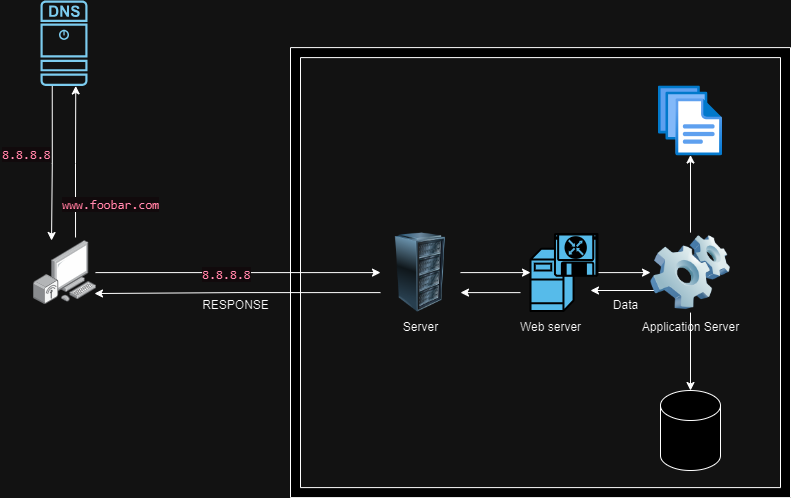

The diagram above was exported from draw.io. Its source (the exported page's mxGraphModel, read from the mxfile embedded in the PNG):
<mxGraphModel dx="1434" dy="866" grid="1" gridSize="10" guides="1" tooltips="1" connect="1" arrows="1" fold="1" page="1" pageScale="1" pageWidth="850" pageHeight="1100" math="0" shadow="0">
  <root>
    <mxCell id="0" />
    <mxCell id="1" parent="0" />
    <mxCell id="xlBdkiBRD-m0Y12R8QG5-7" value="" style="verticalLabelPosition=bottom;verticalAlign=top;html=1;shape=mxgraph.basic.frame;dx=10;whiteSpace=wrap;" vertex="1" parent="1">
      <mxGeometry x="350" y="177.1" width="500" height="450" as="geometry" />
    </mxCell>
    <mxCell id="xlBdkiBRD-m0Y12R8QG5-8" value="" style="image;html=1;image=img/lib/clip_art/computers/Server_Rack_128x128.png" vertex="1" parent="1">
      <mxGeometry x="440" y="362.1" width="80" height="80" as="geometry" />
    </mxCell>
    <mxCell id="xlBdkiBRD-m0Y12R8QG5-29" style="edgeStyle=orthogonalEdgeStyle;rounded=0;orthogonalLoop=1;jettySize=auto;html=1;entryX=0;entryY=0.5;entryDx=0;entryDy=0;" edge="1" parent="1" source="xlBdkiBRD-m0Y12R8QG5-10" target="xlBdkiBRD-m0Y12R8QG5-8">
      <mxGeometry relative="1" as="geometry" />
    </mxCell>
    <mxCell id="xlBdkiBRD-m0Y12R8QG5-10" value="" style="image;points=[];aspect=fixed;html=1;align=center;shadow=0;dashed=0;image=img/lib/allied_telesis/computer_and_terminals/Personal_Computer_Wireless.svg;direction=east;flipV=0;flipH=1;" vertex="1" parent="1">
      <mxGeometry x="92" y="370" width="63" height="64.2" as="geometry" />
    </mxCell>
    <mxCell id="xlBdkiBRD-m0Y12R8QG5-11" value="" style="sketch=0;points=[[0.015,0.015,0],[0.985,0.015,0],[0.985,0.985,0],[0.015,0.985,0],[0.25,0,0],[0.5,0,0],[0.75,0,0],[1,0.25,0],[1,0.5,0],[1,0.75,0],[0.75,1,0],[0.5,1,0],[0.25,1,0],[0,0.75,0],[0,0.5,0],[0,0.25,0]];verticalLabelPosition=bottom;html=1;verticalAlign=top;aspect=fixed;align=center;pointerEvents=1;shape=mxgraph.cisco19.dns_server;fillColor=#005073;strokeColor=none;" vertex="1" parent="1">
      <mxGeometry x="100" y="130" width="47" height="85.46" as="geometry" />
    </mxCell>
    <mxCell id="xlBdkiBRD-m0Y12R8QG5-15" style="edgeStyle=orthogonalEdgeStyle;rounded=0;orthogonalLoop=1;jettySize=auto;html=1;entryX=0.75;entryY=1;entryDx=0;entryDy=0;entryPerimeter=0;exitX=0.317;exitY=-0.047;exitDx=0;exitDy=0;exitPerimeter=0;" edge="1" parent="1" source="xlBdkiBRD-m0Y12R8QG5-10" target="xlBdkiBRD-m0Y12R8QG5-11">
      <mxGeometry relative="1" as="geometry">
        <mxPoint x="135" y="350" as="sourcePoint" />
        <mxPoint x="140" y="230" as="targetPoint" />
      </mxGeometry>
    </mxCell>
    <mxCell id="xlBdkiBRD-m0Y12R8QG5-16" value="&lt;span style=&quot;color: rgb(199, 37, 78); font-family: Menlo, Monaco, Consolas, &amp;quot;Courier New&amp;quot;, monospace; font-size: 12.6px; font-style: normal; font-variant-ligatures: normal; font-variant-caps: normal; font-weight: 400; letter-spacing: normal; orphans: 2; text-align: left; text-indent: 0px; text-transform: none; widows: 2; word-spacing: 0px; -webkit-text-stroke-width: 0px; background-color: rgb(249, 242, 244); text-decoration-thickness: initial; text-decoration-style: initial; text-decoration-color: initial; float: none; display: inline !important;&quot;&gt;www.foobar.com&lt;/span&gt;" style="text;whiteSpace=wrap;html=1;" vertex="1" parent="1">
      <mxGeometry x="120" y="320" width="130" height="40" as="geometry" />
    </mxCell>
    <mxCell id="xlBdkiBRD-m0Y12R8QG5-18" style="edgeStyle=orthogonalEdgeStyle;rounded=0;orthogonalLoop=1;jettySize=auto;html=1;entryX=0.698;entryY=0;entryDx=0;entryDy=0;entryPerimeter=0;exitX=0.25;exitY=1;exitDx=0;exitDy=0;exitPerimeter=0;" edge="1" parent="1" source="xlBdkiBRD-m0Y12R8QG5-11" target="xlBdkiBRD-m0Y12R8QG5-10">
      <mxGeometry relative="1" as="geometry" />
    </mxCell>
    <mxCell id="xlBdkiBRD-m0Y12R8QG5-19" value="&lt;span style=&quot;color: rgb(199, 37, 78); font-family: Menlo, Monaco, Consolas, &amp;quot;Courier New&amp;quot;, monospace; font-size: 12.6px; font-style: normal; font-variant-ligatures: normal; font-variant-caps: normal; font-weight: 400; letter-spacing: normal; orphans: 2; text-align: left; text-indent: 0px; text-transform: none; widows: 2; word-spacing: 0px; -webkit-text-stroke-width: 0px; background-color: rgb(249, 242, 244); text-decoration-thickness: initial; text-decoration-style: initial; text-decoration-color: initial; float: none; display: inline !important;&quot;&gt;8.8.8.8&lt;/span&gt;" style="text;whiteSpace=wrap;html=1;" vertex="1" parent="1">
      <mxGeometry x="60" y="270" width="60" height="40" as="geometry" />
    </mxCell>
    <mxCell id="xlBdkiBRD-m0Y12R8QG5-23" value="Application Server" style="text;html=1;align=center;verticalAlign=middle;resizable=0;points=[];autosize=1;strokeColor=none;fillColor=none;" vertex="1" parent="1">
      <mxGeometry x="690" y="442.1" width="120" height="30" as="geometry" />
    </mxCell>
    <mxCell id="xlBdkiBRD-m0Y12R8QG5-24" value="Web server" style="text;html=1;align=center;verticalAlign=middle;resizable=0;points=[];autosize=1;strokeColor=none;fillColor=none;" vertex="1" parent="1">
      <mxGeometry x="570" y="442.1" width="80" height="30" as="geometry" />
    </mxCell>
    <mxCell id="xlBdkiBRD-m0Y12R8QG5-25" value="Server" style="text;html=1;align=center;verticalAlign=middle;resizable=0;points=[];autosize=1;strokeColor=none;fillColor=none;" vertex="1" parent="1">
      <mxGeometry x="450" y="442.1" width="60" height="30" as="geometry" />
    </mxCell>
    <mxCell id="xlBdkiBRD-m0Y12R8QG5-35" style="edgeStyle=orthogonalEdgeStyle;rounded=0;orthogonalLoop=1;jettySize=auto;html=1;exitX=1;exitY=0.5;exitDx=0;exitDy=0;exitPerimeter=0;entryX=0;entryY=0.5;entryDx=0;entryDy=0;" edge="1" parent="1" source="xlBdkiBRD-m0Y12R8QG5-26" target="xlBdkiBRD-m0Y12R8QG5-28">
      <mxGeometry relative="1" as="geometry" />
    </mxCell>
    <mxCell id="xlBdkiBRD-m0Y12R8QG5-37" style="edgeStyle=orthogonalEdgeStyle;rounded=0;orthogonalLoop=1;jettySize=auto;html=1;entryX=1;entryY=0.75;entryDx=0;entryDy=0;exitX=-0.149;exitY=0.76;exitDx=0;exitDy=0;exitPerimeter=0;" edge="1" parent="1" source="xlBdkiBRD-m0Y12R8QG5-26" target="xlBdkiBRD-m0Y12R8QG5-8">
      <mxGeometry relative="1" as="geometry" />
    </mxCell>
    <mxCell id="xlBdkiBRD-m0Y12R8QG5-26" value="" style="shape=mxgraph.cisco.servers.software_based_server;html=1;pointerEvents=1;dashed=0;fillColor=#036897;strokeColor=#ffffff;strokeWidth=2;verticalLabelPosition=bottom;verticalAlign=top;align=center;outlineConnect=0;" vertex="1" parent="1">
      <mxGeometry x="590" y="363.6" width="67" height="77" as="geometry" />
    </mxCell>
    <mxCell id="xlBdkiBRD-m0Y12R8QG5-36" style="edgeStyle=orthogonalEdgeStyle;rounded=0;orthogonalLoop=1;jettySize=auto;html=1;" edge="1" parent="1">
      <mxGeometry relative="1" as="geometry">
        <mxPoint x="720" y="420" as="sourcePoint" />
        <mxPoint x="650" y="420" as="targetPoint" />
      </mxGeometry>
    </mxCell>
    <mxCell id="xlBdkiBRD-m0Y12R8QG5-28" value="" style="image;html=1;image=img/lib/clip_art/computers/Software_128x128.png" vertex="1" parent="1">
      <mxGeometry x="710" y="362.1" width="80" height="80" as="geometry" />
    </mxCell>
    <mxCell id="xlBdkiBRD-m0Y12R8QG5-31" style="edgeStyle=orthogonalEdgeStyle;rounded=0;orthogonalLoop=1;jettySize=auto;html=1;exitX=1;exitY=0.5;exitDx=0;exitDy=0;" edge="1" parent="1" source="xlBdkiBRD-m0Y12R8QG5-8" target="xlBdkiBRD-m0Y12R8QG5-26">
      <mxGeometry relative="1" as="geometry">
        <mxPoint x="590" y="400" as="targetPoint" />
      </mxGeometry>
    </mxCell>
    <mxCell id="xlBdkiBRD-m0Y12R8QG5-32" value="&lt;span style=&quot;color: rgb(199, 37, 78); font-family: Menlo, Monaco, Consolas, &amp;quot;Courier New&amp;quot;, monospace; font-size: 12.6px; font-style: normal; font-variant-ligatures: normal; font-variant-caps: normal; font-weight: 400; letter-spacing: normal; orphans: 2; text-align: left; text-indent: 0px; text-transform: none; widows: 2; word-spacing: 0px; -webkit-text-stroke-width: 0px; background-color: rgb(249, 242, 244); text-decoration-thickness: initial; text-decoration-style: initial; text-decoration-color: initial; float: none; display: inline !important;&quot;&gt;8.8.8.8&lt;/span&gt;" style="text;whiteSpace=wrap;html=1;" vertex="1" parent="1">
      <mxGeometry x="260" y="390" width="60" height="40" as="geometry" />
    </mxCell>
    <mxCell id="xlBdkiBRD-m0Y12R8QG5-38" value="" style="image;aspect=fixed;html=1;points=[];align=center;fontSize=12;image=img/lib/azure2/general/Files.svg;" vertex="1" parent="1">
      <mxGeometry x="718" y="215.46" width="64" height="70" as="geometry" />
    </mxCell>
    <mxCell id="xlBdkiBRD-m0Y12R8QG5-39" style="edgeStyle=orthogonalEdgeStyle;rounded=0;orthogonalLoop=1;jettySize=auto;html=1;exitX=0.5;exitY=0;exitDx=0;exitDy=0;entryX=0.5;entryY=0.986;entryDx=0;entryDy=0;entryPerimeter=0;" edge="1" parent="1" source="xlBdkiBRD-m0Y12R8QG5-28" target="xlBdkiBRD-m0Y12R8QG5-38">
      <mxGeometry relative="1" as="geometry" />
    </mxCell>
    <mxCell id="xlBdkiBRD-m0Y12R8QG5-40" style="edgeStyle=orthogonalEdgeStyle;rounded=0;orthogonalLoop=1;jettySize=auto;html=1;exitX=0;exitY=0.75;exitDx=0;exitDy=0;entryX=0.016;entryY=0.826;entryDx=0;entryDy=0;entryPerimeter=0;" edge="1" parent="1" source="xlBdkiBRD-m0Y12R8QG5-8" target="xlBdkiBRD-m0Y12R8QG5-10">
      <mxGeometry relative="1" as="geometry" />
    </mxCell>
    <mxCell id="xlBdkiBRD-m0Y12R8QG5-41" value="RESPONSE" style="text;html=1;align=center;verticalAlign=middle;resizable=0;points=[];autosize=1;strokeColor=none;fillColor=none;" vertex="1" parent="1">
      <mxGeometry x="250" y="420" width="90" height="30" as="geometry" />
    </mxCell>
    <mxCell id="xlBdkiBRD-m0Y12R8QG5-42" value="Data" style="text;html=1;align=center;verticalAlign=middle;resizable=0;points=[];autosize=1;strokeColor=none;fillColor=none;" vertex="1" parent="1">
      <mxGeometry x="660" y="420" width="50" height="30" as="geometry" />
    </mxCell>
    <mxCell id="xlBdkiBRD-m0Y12R8QG5-45" value="" style="shape=cylinder3;whiteSpace=wrap;html=1;boundedLbl=1;backgroundOutline=1;size=15;" vertex="1" parent="1">
      <mxGeometry x="720" y="520" width="60" height="80" as="geometry" />
    </mxCell>
    <mxCell id="xlBdkiBRD-m0Y12R8QG5-46" style="edgeStyle=orthogonalEdgeStyle;rounded=0;orthogonalLoop=1;jettySize=auto;html=1;exitX=0.5;exitY=1;exitDx=0;exitDy=0;entryX=0.5;entryY=0;entryDx=0;entryDy=0;entryPerimeter=0;" edge="1" parent="1" source="xlBdkiBRD-m0Y12R8QG5-28" target="xlBdkiBRD-m0Y12R8QG5-45">
      <mxGeometry relative="1" as="geometry" />
    </mxCell>
  </root>
</mxGraphModel>